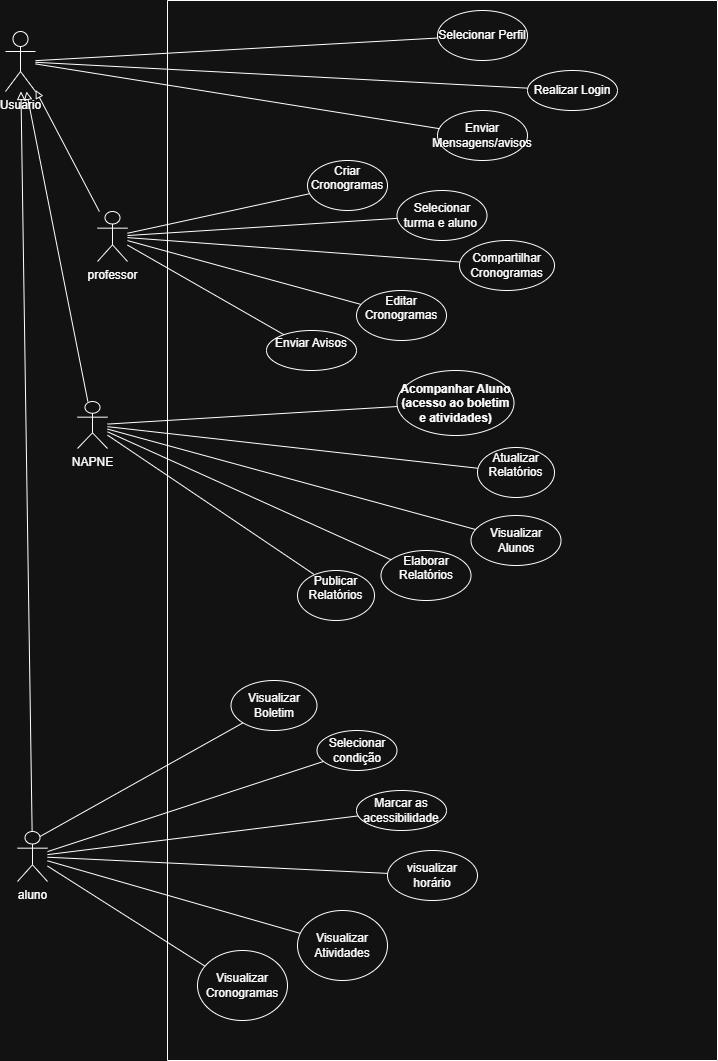

The diagram above was exported from draw.io. Its source (the exported page's mxGraphModel, read from the mxfile embedded in the PNG):
<mxGraphModel dx="1042" dy="642" grid="1" gridSize="10" guides="1" tooltips="1" connect="1" arrows="1" fold="1" page="1" pageScale="1" pageWidth="827" pageHeight="1169" math="0" shadow="0">
  <root>
    <mxCell id="0" />
    <mxCell id="1" parent="0" />
    <mxCell id="WcMYj6FpiMj8FN1VWVvi-8" edge="1" parent="1" source="WcMYj6FpiMj8FN1VWVvi-1" style="rounded=0;orthogonalLoop=1;jettySize=auto;html=1;endArrow=none;endFill=0;" target="WcMYj6FpiMj8FN1VWVvi-3">
      <mxGeometry relative="1" as="geometry" />
    </mxCell>
    <mxCell id="WcMYj6FpiMj8FN1VWVvi-9" edge="1" parent="1" source="WcMYj6FpiMj8FN1VWVvi-1" style="rounded=0;orthogonalLoop=1;jettySize=auto;html=1;entryX=1;entryY=1;entryDx=0;entryDy=0;endArrow=none;endFill=0;" target="WcMYj6FpiMj8FN1VWVvi-6">
      <mxGeometry relative="1" as="geometry" />
    </mxCell>
    <mxCell id="WcMYj6FpiMj8FN1VWVvi-11" edge="1" parent="1" source="WcMYj6FpiMj8FN1VWVvi-1" style="rounded=0;orthogonalLoop=1;jettySize=auto;html=1;exitX=0.75;exitY=0.1;exitDx=0;exitDy=0;exitPerimeter=0;endArrow=none;endFill=0;" target="WcMYj6FpiMj8FN1VWVvi-4">
      <mxGeometry relative="1" as="geometry" />
    </mxCell>
    <mxCell id="WcMYj6FpiMj8FN1VWVvi-12" edge="1" parent="1" source="WcMYj6FpiMj8FN1VWVvi-1" style="rounded=0;orthogonalLoop=1;jettySize=auto;html=1;endArrow=none;endFill=0;" target="WcMYj6FpiMj8FN1VWVvi-2">
      <mxGeometry relative="1" as="geometry">
        <mxPoint x="420" y="160" as="targetPoint" />
      </mxGeometry>
    </mxCell>
    <mxCell id="WcMYj6FpiMj8FN1VWVvi-13" edge="1" parent="1" source="WcMYj6FpiMj8FN1VWVvi-1" style="rounded=0;orthogonalLoop=1;jettySize=auto;html=1;endArrow=none;endFill=0;" target="WcMYj6FpiMj8FN1VWVvi-5">
      <mxGeometry relative="1" as="geometry" />
    </mxCell>
    <mxCell id="WcMYj6FpiMj8FN1VWVvi-1" parent="1" style="shape=umlActor;verticalLabelPosition=bottom;verticalAlign=top;html=1;outlineConnect=0;" value="aluno" vertex="1">
      <mxGeometry height="50" width="30" x="70" y="900" as="geometry" />
    </mxCell>
    <mxCell id="LEcXoXDl2KRXIF6oOEN8-7" edge="1" parent="1" source="WcMYj6FpiMj8FN1VWVvi-20" style="rounded=0;orthogonalLoop=1;jettySize=auto;html=1;endArrow=none;endFill=0;" target="WcMYj6FpiMj8FN1VWVvi-15">
      <mxGeometry relative="1" as="geometry" />
    </mxCell>
    <mxCell id="LEcXoXDl2KRXIF6oOEN8-8" edge="1" parent="1" source="WcMYj6FpiMj8FN1VWVvi-20" style="rounded=0;orthogonalLoop=1;jettySize=auto;html=1;endArrow=none;endFill=0;" target="LEcXoXDl2KRXIF6oOEN8-6">
      <mxGeometry relative="1" as="geometry" />
    </mxCell>
    <object label="Usuário" id="WcMYj6FpiMj8FN1VWVvi-20">
      <mxCell parent="1" style="shape=umlActor;verticalLabelPosition=bottom;verticalAlign=top;html=1;outlineConnect=0;" vertex="1">
        <mxGeometry height="60" width="30" x="58" y="100" as="geometry" />
      </mxCell>
    </object>
    <mxCell id="LEcXoXDl2KRXIF6oOEN8-10" edge="1" parent="1" source="WcMYj6FpiMj8FN1VWVvi-1" style="rounded=0;orthogonalLoop=1;jettySize=auto;html=1;endArrow=block;endFill=0;" target="WcMYj6FpiMj8FN1VWVvi-20">
      <mxGeometry relative="1" as="geometry">
        <mxPoint x="70" y="190" as="targetPoint" />
      </mxGeometry>
    </mxCell>
    <mxCell id="LEcXoXDl2KRXIF6oOEN8-18" edge="1" parent="1" source="LEcXoXDl2KRXIF6oOEN8-11" style="rounded=0;orthogonalLoop=1;jettySize=auto;html=1;endArrow=none;endFill=0;" target="LEcXoXDl2KRXIF6oOEN8-16">
      <mxGeometry relative="1" as="geometry" />
    </mxCell>
    <mxCell id="LEcXoXDl2KRXIF6oOEN8-19" edge="1" parent="1" source="LEcXoXDl2KRXIF6oOEN8-11" style="rounded=0;orthogonalLoop=1;jettySize=auto;html=1;endArrow=none;endFill=0;" target="LEcXoXDl2KRXIF6oOEN8-15">
      <mxGeometry relative="1" as="geometry" />
    </mxCell>
    <mxCell id="LEcXoXDl2KRXIF6oOEN8-20" edge="1" parent="1" source="LEcXoXDl2KRXIF6oOEN8-11" style="rounded=0;orthogonalLoop=1;jettySize=auto;html=1;endArrow=none;endFill=0;" target="LEcXoXDl2KRXIF6oOEN8-14">
      <mxGeometry relative="1" as="geometry" />
    </mxCell>
    <mxCell id="LEcXoXDl2KRXIF6oOEN8-21" edge="1" parent="1" source="LEcXoXDl2KRXIF6oOEN8-11" style="rounded=0;orthogonalLoop=1;jettySize=auto;html=1;endArrow=none;endFill=0;" target="LEcXoXDl2KRXIF6oOEN8-12">
      <mxGeometry relative="1" as="geometry" />
    </mxCell>
    <mxCell id="LEcXoXDl2KRXIF6oOEN8-22" edge="1" parent="1" source="LEcXoXDl2KRXIF6oOEN8-11" style="rounded=0;orthogonalLoop=1;jettySize=auto;html=1;endArrow=block;endFill=0;" target="WcMYj6FpiMj8FN1VWVvi-20">
      <mxGeometry relative="1" as="geometry">
        <mxPoint x="100" y="160" as="targetPoint" />
      </mxGeometry>
    </mxCell>
    <mxCell id="LEcXoXDl2KRXIF6oOEN8-11" parent="1" style="shape=umlActor;verticalLabelPosition=bottom;verticalAlign=top;html=1;outlineConnect=0;" value="professor" vertex="1">
      <mxGeometry height="50" width="30" x="150" y="280" as="geometry" />
    </mxCell>
    <mxCell id="LEcXoXDl2KRXIF6oOEN8-17" edge="1" parent="1" source="LEcXoXDl2KRXIF6oOEN8-11" style="rounded=0;orthogonalLoop=1;jettySize=auto;html=1;endArrow=none;endFill=0;" target="LEcXoXDl2KRXIF6oOEN8-13">
      <mxGeometry relative="1" as="geometry">
        <mxPoint x="250" y="290" as="targetPoint" />
      </mxGeometry>
    </mxCell>
    <mxCell id="LEcXoXDl2KRXIF6oOEN8-25" edge="1" parent="1" source="LEcXoXDl2KRXIF6oOEN8-24" style="rounded=0;orthogonalLoop=1;jettySize=auto;html=1;endArrow=block;endFill=0;" target="WcMYj6FpiMj8FN1VWVvi-20">
      <mxGeometry relative="1" as="geometry">
        <mxPoint x="90" y="180" as="targetPoint" />
      </mxGeometry>
    </mxCell>
    <mxCell id="LEcXoXDl2KRXIF6oOEN8-33" edge="1" parent="1" source="LEcXoXDl2KRXIF6oOEN8-24" style="rounded=0;orthogonalLoop=1;jettySize=auto;html=1;endArrow=none;endFill=0;" target="LEcXoXDl2KRXIF6oOEN8-26">
      <mxGeometry relative="1" as="geometry" />
    </mxCell>
    <mxCell id="LEcXoXDl2KRXIF6oOEN8-34" edge="1" parent="1" source="LEcXoXDl2KRXIF6oOEN8-24" style="rounded=0;orthogonalLoop=1;jettySize=auto;html=1;endArrow=none;endFill=0;" target="LEcXoXDl2KRXIF6oOEN8-28">
      <mxGeometry relative="1" as="geometry" />
    </mxCell>
    <mxCell id="LEcXoXDl2KRXIF6oOEN8-36" edge="1" parent="1" source="LEcXoXDl2KRXIF6oOEN8-24" style="rounded=0;orthogonalLoop=1;jettySize=auto;html=1;endArrow=none;endFill=0;" target="LEcXoXDl2KRXIF6oOEN8-27">
      <mxGeometry relative="1" as="geometry" />
    </mxCell>
    <mxCell id="LEcXoXDl2KRXIF6oOEN8-24" parent="1" style="shape=umlActor;verticalLabelPosition=bottom;verticalAlign=top;html=1;outlineConnect=0;" value="NAPNE" vertex="1">
      <mxGeometry height="47" width="30" x="130" y="470" as="geometry" />
    </mxCell>
    <mxCell id="LEcXoXDl2KRXIF6oOEN8-35" edge="1" parent="1" source="LEcXoXDl2KRXIF6oOEN8-24" style="rounded=0;orthogonalLoop=1;jettySize=auto;html=1;entryX=0.214;entryY=0.077;entryDx=0;entryDy=0;entryPerimeter=0;endArrow=none;endFill=0;" target="LEcXoXDl2KRXIF6oOEN8-29">
      <mxGeometry relative="1" as="geometry" />
    </mxCell>
    <mxCell id="LEcXoXDl2KRXIF6oOEN8-40" parent="1" style="swimlane;startSize=0;" value="" vertex="1">
      <mxGeometry height="1060" width="550" x="220" y="69" as="geometry" />
    </mxCell>
    <mxCell id="LEcXoXDl2KRXIF6oOEN8-13" parent="LEcXoXDl2KRXIF6oOEN8-40" style="ellipse;whiteSpace=wrap;html=1;" value="&#10;Criar Cronogramas&#10;&#10;" vertex="1">
      <mxGeometry height="50" width="80" x="140" y="160" as="geometry" />
    </mxCell>
    <mxCell id="LEcXoXDl2KRXIF6oOEN8-16" parent="LEcXoXDl2KRXIF6oOEN8-40" style="ellipse;whiteSpace=wrap;html=1;" value="Selecionar turma e aluno&amp;nbsp;" vertex="1">
      <mxGeometry height="50" width="90" x="229.5" y="190" as="geometry" />
    </mxCell>
    <mxCell id="LEcXoXDl2KRXIF6oOEN8-15" parent="LEcXoXDl2KRXIF6oOEN8-40" style="ellipse;whiteSpace=wrap;html=1;" value="Compartilhar Cronogramas" vertex="1">
      <mxGeometry height="50" width="95" x="292" y="240" as="geometry" />
    </mxCell>
    <mxCell id="LEcXoXDl2KRXIF6oOEN8-14" parent="LEcXoXDl2KRXIF6oOEN8-40" style="ellipse;whiteSpace=wrap;html=1;" value="&#10;Editar Cronogramas&#10;&#10;" vertex="1">
      <mxGeometry height="50" width="90" x="189" y="290" as="geometry" />
    </mxCell>
    <mxCell id="LEcXoXDl2KRXIF6oOEN8-12" parent="LEcXoXDl2KRXIF6oOEN8-40" style="ellipse;whiteSpace=wrap;html=1;" value="&#10;Enviar Avisos&#10;&#10;" vertex="1">
      <mxGeometry height="40" width="90" x="99" y="330" as="geometry" />
    </mxCell>
    <mxCell id="LEcXoXDl2KRXIF6oOEN8-26" parent="LEcXoXDl2KRXIF6oOEN8-40" style="ellipse;whiteSpace=wrap;html=1;" value="Visualizar Alunos" vertex="1">
      <mxGeometry height="50" width="90" x="303.5" y="515" as="geometry" />
    </mxCell>
    <mxCell id="LEcXoXDl2KRXIF6oOEN8-28" parent="LEcXoXDl2KRXIF6oOEN8-40" style="ellipse;whiteSpace=wrap;html=1;" value="&#10;Atualizar Relatórios&#10;&#10;" vertex="1">
      <mxGeometry height="50" width="77" x="310" y="447" as="geometry" />
    </mxCell>
    <mxCell id="LEcXoXDl2KRXIF6oOEN8-29" parent="LEcXoXDl2KRXIF6oOEN8-40" style="ellipse;whiteSpace=wrap;html=1;" value="&#10;Publicar Relatórios&#10;&#10;" vertex="1">
      <mxGeometry height="50" width="77" x="130" y="570" as="geometry" />
    </mxCell>
    <mxCell id="LEcXoXDl2KRXIF6oOEN8-27" parent="LEcXoXDl2KRXIF6oOEN8-40" style="ellipse;whiteSpace=wrap;html=1;" value="&#10;Elaborar Relatórios&#10;&#10;" vertex="1">
      <mxGeometry height="50" width="90" x="213.5" y="550" as="geometry" />
    </mxCell>
    <mxCell id="LEcXoXDl2KRXIF6oOEN8-30" parent="LEcXoXDl2KRXIF6oOEN8-40" style="ellipse;whiteSpace=wrap;html=1;fontStyle=1" value="&lt;br&gt;Acompanhar Aluno&lt;br&gt;(acesso ao boletim e atividades)&lt;div&gt;&lt;br/&gt;&lt;/div&gt;" vertex="1">
      <mxGeometry height="65" width="117" x="229.5" y="370" as="geometry" />
    </mxCell>
    <mxCell id="WcMYj6FpiMj8FN1VWVvi-15" parent="LEcXoXDl2KRXIF6oOEN8-40" style="ellipse;whiteSpace=wrap;html=1;" value="Realizar Login" vertex="1">
      <mxGeometry height="40" width="90" x="360" y="70" as="geometry" />
    </mxCell>
    <mxCell id="LEcXoXDl2KRXIF6oOEN8-6" parent="LEcXoXDl2KRXIF6oOEN8-40" style="ellipse;whiteSpace=wrap;html=1;" value="Selecionar Perfil" vertex="1">
      <mxGeometry height="50" width="90" x="270" y="10" as="geometry" />
    </mxCell>
    <mxCell id="WcMYj6FpiMj8FN1VWVvi-3" parent="LEcXoXDl2KRXIF6oOEN8-40" style="ellipse;whiteSpace=wrap;html=1;" value="&lt;font style=&quot;vertical-align: inherit;&quot; dir=&quot;auto&quot;&gt;&lt;font style=&quot;vertical-align: inherit;&quot; dir=&quot;auto&quot;&gt;Marcar as acessibilidade&lt;/font&gt;&lt;/font&gt;" vertex="1">
      <mxGeometry height="40" width="90" x="189" y="790" as="geometry" />
    </mxCell>
    <mxCell id="WcMYj6FpiMj8FN1VWVvi-6" parent="LEcXoXDl2KRXIF6oOEN8-40" style="ellipse;whiteSpace=wrap;html=1;" value="&lt;font style=&quot;vertical-align: inherit;&quot; dir=&quot;auto&quot;&gt;&lt;font style=&quot;vertical-align: inherit;&quot; dir=&quot;auto&quot;&gt;Visualizar Cronogramas&lt;/font&gt;&lt;/font&gt;" vertex="1">
      <mxGeometry height="70" width="90" x="30" y="950" as="geometry" />
    </mxCell>
    <mxCell id="WcMYj6FpiMj8FN1VWVvi-5" parent="LEcXoXDl2KRXIF6oOEN8-40" style="ellipse;whiteSpace=wrap;html=1;" value="&lt;font style=&quot;vertical-align: inherit;&quot; dir=&quot;auto&quot;&gt;&lt;font style=&quot;vertical-align: inherit;&quot; dir=&quot;auto&quot;&gt;Visualizar Atividades&lt;/font&gt;&lt;/font&gt;" vertex="1">
      <mxGeometry height="70" width="90" x="130" y="910" as="geometry" />
    </mxCell>
    <mxCell id="WcMYj6FpiMj8FN1VWVvi-7" parent="LEcXoXDl2KRXIF6oOEN8-40" style="ellipse;whiteSpace=wrap;html=1;" value="visualizar horário" vertex="1">
      <mxGeometry height="50" width="90" x="220" y="850" as="geometry" />
    </mxCell>
    <mxCell id="WcMYj6FpiMj8FN1VWVvi-4" parent="LEcXoXDl2KRXIF6oOEN8-40" style="ellipse;whiteSpace=wrap;html=1;" value="&lt;font style=&quot;vertical-align: inherit;&quot; dir=&quot;auto&quot;&gt;&lt;font style=&quot;vertical-align: inherit;&quot; dir=&quot;auto&quot;&gt;Visualizar Boletim&lt;/font&gt;&lt;/font&gt;" vertex="1">
      <mxGeometry height="50" width="86" x="63.5" y="680" as="geometry" />
    </mxCell>
    <mxCell id="WcMYj6FpiMj8FN1VWVvi-2" parent="LEcXoXDl2KRXIF6oOEN8-40" style="ellipse;whiteSpace=wrap;html=1;" value="Selecionar condição" vertex="1">
      <mxGeometry height="40" width="80" x="149.5" y="730" as="geometry" />
    </mxCell>
    <mxCell id="LEcXoXDl2KRXIF6oOEN8-49" parent="LEcXoXDl2KRXIF6oOEN8-40" style="ellipse;whiteSpace=wrap;html=1;" value="Enviar Mensagens/avisos" vertex="1">
      <mxGeometry height="50" width="90" x="270" y="110" as="geometry" />
    </mxCell>
    <mxCell id="LEcXoXDl2KRXIF6oOEN8-43" edge="1" parent="1" source="LEcXoXDl2KRXIF6oOEN8-24" style="rounded=0;orthogonalLoop=1;jettySize=auto;html=1;endArrow=none;endFill=0;" target="LEcXoXDl2KRXIF6oOEN8-30" value="">
      <mxGeometry relative="1" as="geometry">
        <mxPoint x="50" y="537" as="sourcePoint" />
        <mxPoint x="503" y="641" as="targetPoint" />
      </mxGeometry>
    </mxCell>
    <mxCell id="LEcXoXDl2KRXIF6oOEN8-48" edge="1" parent="1" source="WcMYj6FpiMj8FN1VWVvi-7" style="rounded=0;orthogonalLoop=1;jettySize=auto;html=1;endArrow=none;endFill=0;" target="WcMYj6FpiMj8FN1VWVvi-1">
      <mxGeometry relative="1" as="geometry" />
    </mxCell>
    <mxCell id="LEcXoXDl2KRXIF6oOEN8-50" edge="1" parent="1" source="LEcXoXDl2KRXIF6oOEN8-49" style="rounded=0;orthogonalLoop=1;jettySize=auto;html=1;endArrow=none;endFill=0;" target="WcMYj6FpiMj8FN1VWVvi-20">
      <mxGeometry relative="1" as="geometry" />
    </mxCell>
  </root>
</mxGraphModel>